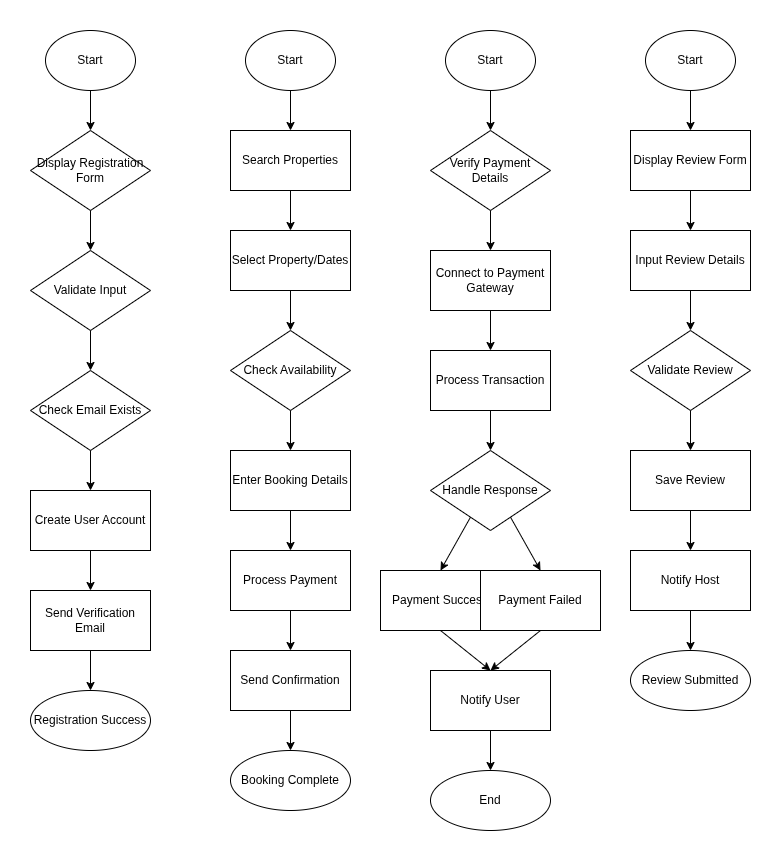

The diagram above was exported from draw.io. Its source (the exported page's mxGraphModel, read from the mxfile embedded in the PNG):
<mxGraphModel dx="661" dy="843" grid="1" gridSize="10" guides="1" tooltips="1" connect="1" arrows="1" fold="1" page="1" pageScale="1" pageWidth="850" pageHeight="1100" math="0" shadow="0">
  <root>
    <mxCell id="0" />
    <mxCell id="1" parent="0" />
    <mxCell id="l2JJZvSvoBnRh2cibp-8-354" value="Start" style="ellipse;whiteSpace=wrap;html=1;" vertex="1" parent="1">
      <mxGeometry x="875" y="100" width="90" height="60" as="geometry" />
    </mxCell>
    <mxCell id="l2JJZvSvoBnRh2cibp-8-355" value="Display Registration Form" style="rhombus;whiteSpace=wrap;html=1;" vertex="1" parent="1">
      <mxGeometry x="860" y="200" width="120" height="80" as="geometry" />
    </mxCell>
    <mxCell id="l2JJZvSvoBnRh2cibp-8-356" value="Validate Input" style="rhombus;whiteSpace=wrap;html=1;" vertex="1" parent="1">
      <mxGeometry x="860" y="320" width="120" height="80" as="geometry" />
    </mxCell>
    <mxCell id="l2JJZvSvoBnRh2cibp-8-357" value="Check Email Exists" style="rhombus;whiteSpace=wrap;html=1;" vertex="1" parent="1">
      <mxGeometry x="860" y="440" width="120" height="80" as="geometry" />
    </mxCell>
    <mxCell id="l2JJZvSvoBnRh2cibp-8-358" value="Create User Account" style="rectangle;whiteSpace=wrap;html=1;" vertex="1" parent="1">
      <mxGeometry x="860" y="560" width="120" height="60" as="geometry" />
    </mxCell>
    <mxCell id="l2JJZvSvoBnRh2cibp-8-359" value="Send Verification Email" style="rectangle;whiteSpace=wrap;html=1;" vertex="1" parent="1">
      <mxGeometry x="860" y="660" width="120" height="60" as="geometry" />
    </mxCell>
    <mxCell id="l2JJZvSvoBnRh2cibp-8-360" value="Registration Success" style="ellipse;whiteSpace=wrap;html=1;" vertex="1" parent="1">
      <mxGeometry x="860" y="760" width="120" height="60" as="geometry" />
    </mxCell>
    <mxCell id="l2JJZvSvoBnRh2cibp-8-361" style="edgeStyle=none;html=1;exitX=0.5;exitY=1;exitDx=0;exitDy=0;entryX=0.5;entryY=0;entryDx=0;entryDy=0;" edge="1" parent="1" source="l2JJZvSvoBnRh2cibp-8-354" target="l2JJZvSvoBnRh2cibp-8-355">
      <mxGeometry relative="1" as="geometry" />
    </mxCell>
    <mxCell id="l2JJZvSvoBnRh2cibp-8-362" style="edgeStyle=none;html=1;exitX=0.5;exitY=1;exitDx=0;exitDy=0;entryX=0.5;entryY=0;entryDx=0;entryDy=0;" edge="1" parent="1" source="l2JJZvSvoBnRh2cibp-8-355" target="l2JJZvSvoBnRh2cibp-8-356">
      <mxGeometry relative="1" as="geometry" />
    </mxCell>
    <mxCell id="l2JJZvSvoBnRh2cibp-8-363" style="edgeStyle=none;html=1;exitX=0.5;exitY=1;exitDx=0;exitDy=0;entryX=0.5;entryY=0;entryDx=0;entryDy=0;" edge="1" parent="1" source="l2JJZvSvoBnRh2cibp-8-356" target="l2JJZvSvoBnRh2cibp-8-357">
      <mxGeometry relative="1" as="geometry" />
    </mxCell>
    <mxCell id="l2JJZvSvoBnRh2cibp-8-364" style="edgeStyle=none;html=1;exitX=0.5;exitY=1;exitDx=0;exitDy=0;entryX=0.5;entryY=0;entryDx=0;entryDy=0;" edge="1" parent="1" source="l2JJZvSvoBnRh2cibp-8-357" target="l2JJZvSvoBnRh2cibp-8-358">
      <mxGeometry relative="1" as="geometry" />
    </mxCell>
    <mxCell id="l2JJZvSvoBnRh2cibp-8-365" style="edgeStyle=none;html=1;exitX=0.5;exitY=1;exitDx=0;exitDy=0;entryX=0.5;entryY=0;entryDx=0;entryDy=0;" edge="1" parent="1" source="l2JJZvSvoBnRh2cibp-8-358" target="l2JJZvSvoBnRh2cibp-8-359">
      <mxGeometry relative="1" as="geometry" />
    </mxCell>
    <mxCell id="l2JJZvSvoBnRh2cibp-8-366" style="edgeStyle=none;html=1;exitX=0.5;exitY=1;exitDx=0;exitDy=0;entryX=0.5;entryY=0;entryDx=0;entryDy=0;" edge="1" parent="1" source="l2JJZvSvoBnRh2cibp-8-359" target="l2JJZvSvoBnRh2cibp-8-360">
      <mxGeometry relative="1" as="geometry" />
    </mxCell>
    <mxCell id="l2JJZvSvoBnRh2cibp-8-367" value="Start" style="ellipse;whiteSpace=wrap;html=1;" vertex="1" parent="1">
      <mxGeometry x="1075" y="100" width="90" height="60" as="geometry" />
    </mxCell>
    <mxCell id="l2JJZvSvoBnRh2cibp-8-368" value="Search Properties" style="rectangle;whiteSpace=wrap;html=1;" vertex="1" parent="1">
      <mxGeometry x="1060" y="200" width="120" height="60" as="geometry" />
    </mxCell>
    <mxCell id="l2JJZvSvoBnRh2cibp-8-369" value="Select Property/Dates" style="rectangle;whiteSpace=wrap;html=1;" vertex="1" parent="1">
      <mxGeometry x="1060" y="300" width="120" height="60" as="geometry" />
    </mxCell>
    <mxCell id="l2JJZvSvoBnRh2cibp-8-370" value="Check Availability" style="rhombus;whiteSpace=wrap;html=1;" vertex="1" parent="1">
      <mxGeometry x="1060" y="400" width="120" height="80" as="geometry" />
    </mxCell>
    <mxCell id="l2JJZvSvoBnRh2cibp-8-371" value="Enter Booking Details" style="rectangle;whiteSpace=wrap;html=1;" vertex="1" parent="1">
      <mxGeometry x="1060" y="520" width="120" height="60" as="geometry" />
    </mxCell>
    <mxCell id="l2JJZvSvoBnRh2cibp-8-372" value="Process Payment" style="rectangle;whiteSpace=wrap;html=1;" vertex="1" parent="1">
      <mxGeometry x="1060" y="620" width="120" height="60" as="geometry" />
    </mxCell>
    <mxCell id="l2JJZvSvoBnRh2cibp-8-373" value="Send Confirmation" style="rectangle;whiteSpace=wrap;html=1;" vertex="1" parent="1">
      <mxGeometry x="1060" y="720" width="120" height="60" as="geometry" />
    </mxCell>
    <mxCell id="l2JJZvSvoBnRh2cibp-8-374" value="Booking Complete" style="ellipse;whiteSpace=wrap;html=1;" vertex="1" parent="1">
      <mxGeometry x="1060" y="820" width="120" height="60" as="geometry" />
    </mxCell>
    <mxCell id="l2JJZvSvoBnRh2cibp-8-375" style="edgeStyle=none;html=1;exitX=0.5;exitY=1;exitDx=0;exitDy=0;entryX=0.5;entryY=0;entryDx=0;entryDy=0;" edge="1" parent="1" source="l2JJZvSvoBnRh2cibp-8-367" target="l2JJZvSvoBnRh2cibp-8-368">
      <mxGeometry relative="1" as="geometry" />
    </mxCell>
    <mxCell id="l2JJZvSvoBnRh2cibp-8-376" style="edgeStyle=none;html=1;exitX=0.5;exitY=1;exitDx=0;exitDy=0;entryX=0.5;entryY=0;entryDx=0;entryDy=0;" edge="1" parent="1" source="l2JJZvSvoBnRh2cibp-8-368" target="l2JJZvSvoBnRh2cibp-8-369">
      <mxGeometry relative="1" as="geometry" />
    </mxCell>
    <mxCell id="l2JJZvSvoBnRh2cibp-8-377" style="edgeStyle=none;html=1;exitX=0.5;exitY=1;exitDx=0;exitDy=0;entryX=0.5;entryY=0;entryDx=0;entryDy=0;" edge="1" parent="1" source="l2JJZvSvoBnRh2cibp-8-369" target="l2JJZvSvoBnRh2cibp-8-370">
      <mxGeometry relative="1" as="geometry" />
    </mxCell>
    <mxCell id="l2JJZvSvoBnRh2cibp-8-378" style="edgeStyle=none;html=1;exitX=0.5;exitY=1;exitDx=0;exitDy=0;entryX=0.5;entryY=0;entryDx=0;entryDy=0;" edge="1" parent="1" source="l2JJZvSvoBnRh2cibp-8-370" target="l2JJZvSvoBnRh2cibp-8-371">
      <mxGeometry relative="1" as="geometry" />
    </mxCell>
    <mxCell id="l2JJZvSvoBnRh2cibp-8-379" style="edgeStyle=none;html=1;exitX=0.5;exitY=1;exitDx=0;exitDy=0;entryX=0.5;entryY=0;entryDx=0;entryDy=0;" edge="1" parent="1" source="l2JJZvSvoBnRh2cibp-8-371" target="l2JJZvSvoBnRh2cibp-8-372">
      <mxGeometry relative="1" as="geometry" />
    </mxCell>
    <mxCell id="l2JJZvSvoBnRh2cibp-8-380" style="edgeStyle=none;html=1;exitX=0.5;exitY=1;exitDx=0;exitDy=0;entryX=0.5;entryY=0;entryDx=0;entryDy=0;" edge="1" parent="1" source="l2JJZvSvoBnRh2cibp-8-372" target="l2JJZvSvoBnRh2cibp-8-373">
      <mxGeometry relative="1" as="geometry" />
    </mxCell>
    <mxCell id="l2JJZvSvoBnRh2cibp-8-381" style="edgeStyle=none;html=1;exitX=0.5;exitY=1;exitDx=0;exitDy=0;entryX=0.5;entryY=0;entryDx=0;entryDy=0;" edge="1" parent="1" source="l2JJZvSvoBnRh2cibp-8-373" target="l2JJZvSvoBnRh2cibp-8-374">
      <mxGeometry relative="1" as="geometry" />
    </mxCell>
    <mxCell id="l2JJZvSvoBnRh2cibp-8-382" value="Start" style="ellipse;whiteSpace=wrap;html=1;" vertex="1" parent="1">
      <mxGeometry x="1275" y="100" width="90" height="60" as="geometry" />
    </mxCell>
    <mxCell id="l2JJZvSvoBnRh2cibp-8-383" value="Verify Payment Details" style="rhombus;whiteSpace=wrap;html=1;" vertex="1" parent="1">
      <mxGeometry x="1260" y="200" width="120" height="80" as="geometry" />
    </mxCell>
    <mxCell id="l2JJZvSvoBnRh2cibp-8-384" value="Connect to Payment Gateway" style="rectangle;whiteSpace=wrap;html=1;" vertex="1" parent="1">
      <mxGeometry x="1260" y="320" width="120" height="60" as="geometry" />
    </mxCell>
    <mxCell id="l2JJZvSvoBnRh2cibp-8-385" value="Process Transaction" style="rectangle;whiteSpace=wrap;html=1;" vertex="1" parent="1">
      <mxGeometry x="1260" y="420" width="120" height="60" as="geometry" />
    </mxCell>
    <mxCell id="l2JJZvSvoBnRh2cibp-8-386" value="Handle Response" style="rhombus;whiteSpace=wrap;html=1;" vertex="1" parent="1">
      <mxGeometry x="1260" y="520" width="120" height="80" as="geometry" />
    </mxCell>
    <mxCell id="l2JJZvSvoBnRh2cibp-8-387" value="Payment Success" style="rectangle;whiteSpace=wrap;html=1;" vertex="1" parent="1">
      <mxGeometry x="1210" y="640" width="120" height="60" as="geometry" />
    </mxCell>
    <mxCell id="l2JJZvSvoBnRh2cibp-8-388" value="Payment Failed" style="rectangle;whiteSpace=wrap;html=1;" vertex="1" parent="1">
      <mxGeometry x="1310" y="640" width="120" height="60" as="geometry" />
    </mxCell>
    <mxCell id="l2JJZvSvoBnRh2cibp-8-389" value="Notify User" style="rectangle;whiteSpace=wrap;html=1;" vertex="1" parent="1">
      <mxGeometry x="1260" y="740" width="120" height="60" as="geometry" />
    </mxCell>
    <mxCell id="l2JJZvSvoBnRh2cibp-8-390" value="End" style="ellipse;whiteSpace=wrap;html=1;" vertex="1" parent="1">
      <mxGeometry x="1260" y="840" width="120" height="60" as="geometry" />
    </mxCell>
    <mxCell id="l2JJZvSvoBnRh2cibp-8-391" style="edgeStyle=none;html=1;exitX=0.5;exitY=1;exitDx=0;exitDy=0;entryX=0.5;entryY=0;entryDx=0;entryDy=0;" edge="1" parent="1" source="l2JJZvSvoBnRh2cibp-8-382" target="l2JJZvSvoBnRh2cibp-8-383">
      <mxGeometry relative="1" as="geometry" />
    </mxCell>
    <mxCell id="l2JJZvSvoBnRh2cibp-8-392" style="edgeStyle=none;html=1;exitX=0.5;exitY=1;exitDx=0;exitDy=0;entryX=0.5;entryY=0;entryDx=0;entryDy=0;" edge="1" parent="1" source="l2JJZvSvoBnRh2cibp-8-383" target="l2JJZvSvoBnRh2cibp-8-384">
      <mxGeometry relative="1" as="geometry" />
    </mxCell>
    <mxCell id="l2JJZvSvoBnRh2cibp-8-393" style="edgeStyle=none;html=1;exitX=0.5;exitY=1;exitDx=0;exitDy=0;entryX=0.5;entryY=0;entryDx=0;entryDy=0;" edge="1" parent="1" source="l2JJZvSvoBnRh2cibp-8-384" target="l2JJZvSvoBnRh2cibp-8-385">
      <mxGeometry relative="1" as="geometry" />
    </mxCell>
    <mxCell id="l2JJZvSvoBnRh2cibp-8-394" style="edgeStyle=none;html=1;exitX=0.5;exitY=1;exitDx=0;exitDy=0;entryX=0.5;entryY=0;entryDx=0;entryDy=0;" edge="1" parent="1" source="l2JJZvSvoBnRh2cibp-8-385" target="l2JJZvSvoBnRh2cibp-8-386">
      <mxGeometry relative="1" as="geometry" />
    </mxCell>
    <mxCell id="l2JJZvSvoBnRh2cibp-8-395" style="edgeStyle=none;html=1;exitX=0.25;exitY=1;exitDx=0;exitDy=0;entryX=0.5;entryY=0;entryDx=0;entryDy=0;" edge="1" parent="1" source="l2JJZvSvoBnRh2cibp-8-386" target="l2JJZvSvoBnRh2cibp-8-387">
      <mxGeometry relative="1" as="geometry" />
    </mxCell>
    <mxCell id="l2JJZvSvoBnRh2cibp-8-396" style="edgeStyle=none;html=1;exitX=0.75;exitY=1;exitDx=0;exitDy=0;entryX=0.5;entryY=0;entryDx=0;entryDy=0;" edge="1" parent="1" source="l2JJZvSvoBnRh2cibp-8-386" target="l2JJZvSvoBnRh2cibp-8-388">
      <mxGeometry relative="1" as="geometry" />
    </mxCell>
    <mxCell id="l2JJZvSvoBnRh2cibp-8-397" style="edgeStyle=none;html=1;exitX=0.5;exitY=1;exitDx=0;exitDy=0;entryX=0.5;entryY=0;entryDx=0;entryDy=0;" edge="1" parent="1" source="l2JJZvSvoBnRh2cibp-8-387" target="l2JJZvSvoBnRh2cibp-8-389">
      <mxGeometry relative="1" as="geometry" />
    </mxCell>
    <mxCell id="l2JJZvSvoBnRh2cibp-8-398" style="edgeStyle=none;html=1;exitX=0.5;exitY=1;exitDx=0;exitDy=0;entryX=0.5;entryY=0;entryDx=0;entryDy=0;" edge="1" parent="1" source="l2JJZvSvoBnRh2cibp-8-388" target="l2JJZvSvoBnRh2cibp-8-389">
      <mxGeometry relative="1" as="geometry" />
    </mxCell>
    <mxCell id="l2JJZvSvoBnRh2cibp-8-399" style="edgeStyle=none;html=1;exitX=0.5;exitY=1;exitDx=0;exitDy=0;entryX=0.5;entryY=0;entryDx=0;entryDy=0;" edge="1" parent="1" source="l2JJZvSvoBnRh2cibp-8-389" target="l2JJZvSvoBnRh2cibp-8-390">
      <mxGeometry relative="1" as="geometry" />
    </mxCell>
    <mxCell id="l2JJZvSvoBnRh2cibp-8-400" value="Start" style="ellipse;whiteSpace=wrap;html=1;" vertex="1" parent="1">
      <mxGeometry x="1475" y="100" width="90" height="60" as="geometry" />
    </mxCell>
    <mxCell id="l2JJZvSvoBnRh2cibp-8-401" value="Display Review Form" style="rectangle;whiteSpace=wrap;html=1;" vertex="1" parent="1">
      <mxGeometry x="1460" y="200" width="120" height="60" as="geometry" />
    </mxCell>
    <mxCell id="l2JJZvSvoBnRh2cibp-8-402" value="Input Review Details" style="rectangle;whiteSpace=wrap;html=1;" vertex="1" parent="1">
      <mxGeometry x="1460" y="300" width="120" height="60" as="geometry" />
    </mxCell>
    <mxCell id="l2JJZvSvoBnRh2cibp-8-403" value="Validate Review" style="rhombus;whiteSpace=wrap;html=1;" vertex="1" parent="1">
      <mxGeometry x="1460" y="400" width="120" height="80" as="geometry" />
    </mxCell>
    <mxCell id="l2JJZvSvoBnRh2cibp-8-404" value="Save Review" style="rectangle;whiteSpace=wrap;html=1;" vertex="1" parent="1">
      <mxGeometry x="1460" y="520" width="120" height="60" as="geometry" />
    </mxCell>
    <mxCell id="l2JJZvSvoBnRh2cibp-8-405" value="Notify Host" style="rectangle;whiteSpace=wrap;html=1;" vertex="1" parent="1">
      <mxGeometry x="1460" y="620" width="120" height="60" as="geometry" />
    </mxCell>
    <mxCell id="l2JJZvSvoBnRh2cibp-8-406" value="Review Submitted" style="ellipse;whiteSpace=wrap;html=1;" vertex="1" parent="1">
      <mxGeometry x="1460" y="720" width="120" height="60" as="geometry" />
    </mxCell>
    <mxCell id="l2JJZvSvoBnRh2cibp-8-407" style="edgeStyle=none;html=1;exitX=0.5;exitY=1;exitDx=0;exitDy=0;entryX=0.5;entryY=0;entryDx=0;entryDy=0;" edge="1" parent="1" source="l2JJZvSvoBnRh2cibp-8-400" target="l2JJZvSvoBnRh2cibp-8-401">
      <mxGeometry relative="1" as="geometry" />
    </mxCell>
    <mxCell id="l2JJZvSvoBnRh2cibp-8-408" style="edgeStyle=none;html=1;exitX=0.5;exitY=1;exitDx=0;exitDy=0;entryX=0.5;entryY=0;entryDx=0;entryDy=0;" edge="1" parent="1" source="l2JJZvSvoBnRh2cibp-8-401" target="l2JJZvSvoBnRh2cibp-8-402">
      <mxGeometry relative="1" as="geometry" />
    </mxCell>
    <mxCell id="l2JJZvSvoBnRh2cibp-8-409" style="edgeStyle=none;html=1;exitX=0.5;exitY=1;exitDx=0;exitDy=0;entryX=0.5;entryY=0;entryDx=0;entryDy=0;" edge="1" parent="1" source="l2JJZvSvoBnRh2cibp-8-402" target="l2JJZvSvoBnRh2cibp-8-403">
      <mxGeometry relative="1" as="geometry" />
    </mxCell>
    <mxCell id="l2JJZvSvoBnRh2cibp-8-410" style="edgeStyle=none;html=1;exitX=0.5;exitY=1;exitDx=0;exitDy=0;entryX=0.5;entryY=0;entryDx=0;entryDy=0;" edge="1" parent="1" source="l2JJZvSvoBnRh2cibp-8-403" target="l2JJZvSvoBnRh2cibp-8-404">
      <mxGeometry relative="1" as="geometry" />
    </mxCell>
    <mxCell id="l2JJZvSvoBnRh2cibp-8-411" style="edgeStyle=none;html=1;exitX=0.5;exitY=1;exitDx=0;exitDy=0;entryX=0.5;entryY=0;entryDx=0;entryDy=0;" edge="1" parent="1" source="l2JJZvSvoBnRh2cibp-8-404" target="l2JJZvSvoBnRh2cibp-8-405">
      <mxGeometry relative="1" as="geometry" />
    </mxCell>
    <mxCell id="l2JJZvSvoBnRh2cibp-8-412" style="edgeStyle=none;html=1;exitX=0.5;exitY=1;exitDx=0;exitDy=0;entryX=0.5;entryY=0;entryDx=0;entryDy=0;" edge="1" parent="1" source="l2JJZvSvoBnRh2cibp-8-405" target="l2JJZvSvoBnRh2cibp-8-406">
      <mxGeometry relative="1" as="geometry" />
    </mxCell>
  </root>
</mxGraphModel>